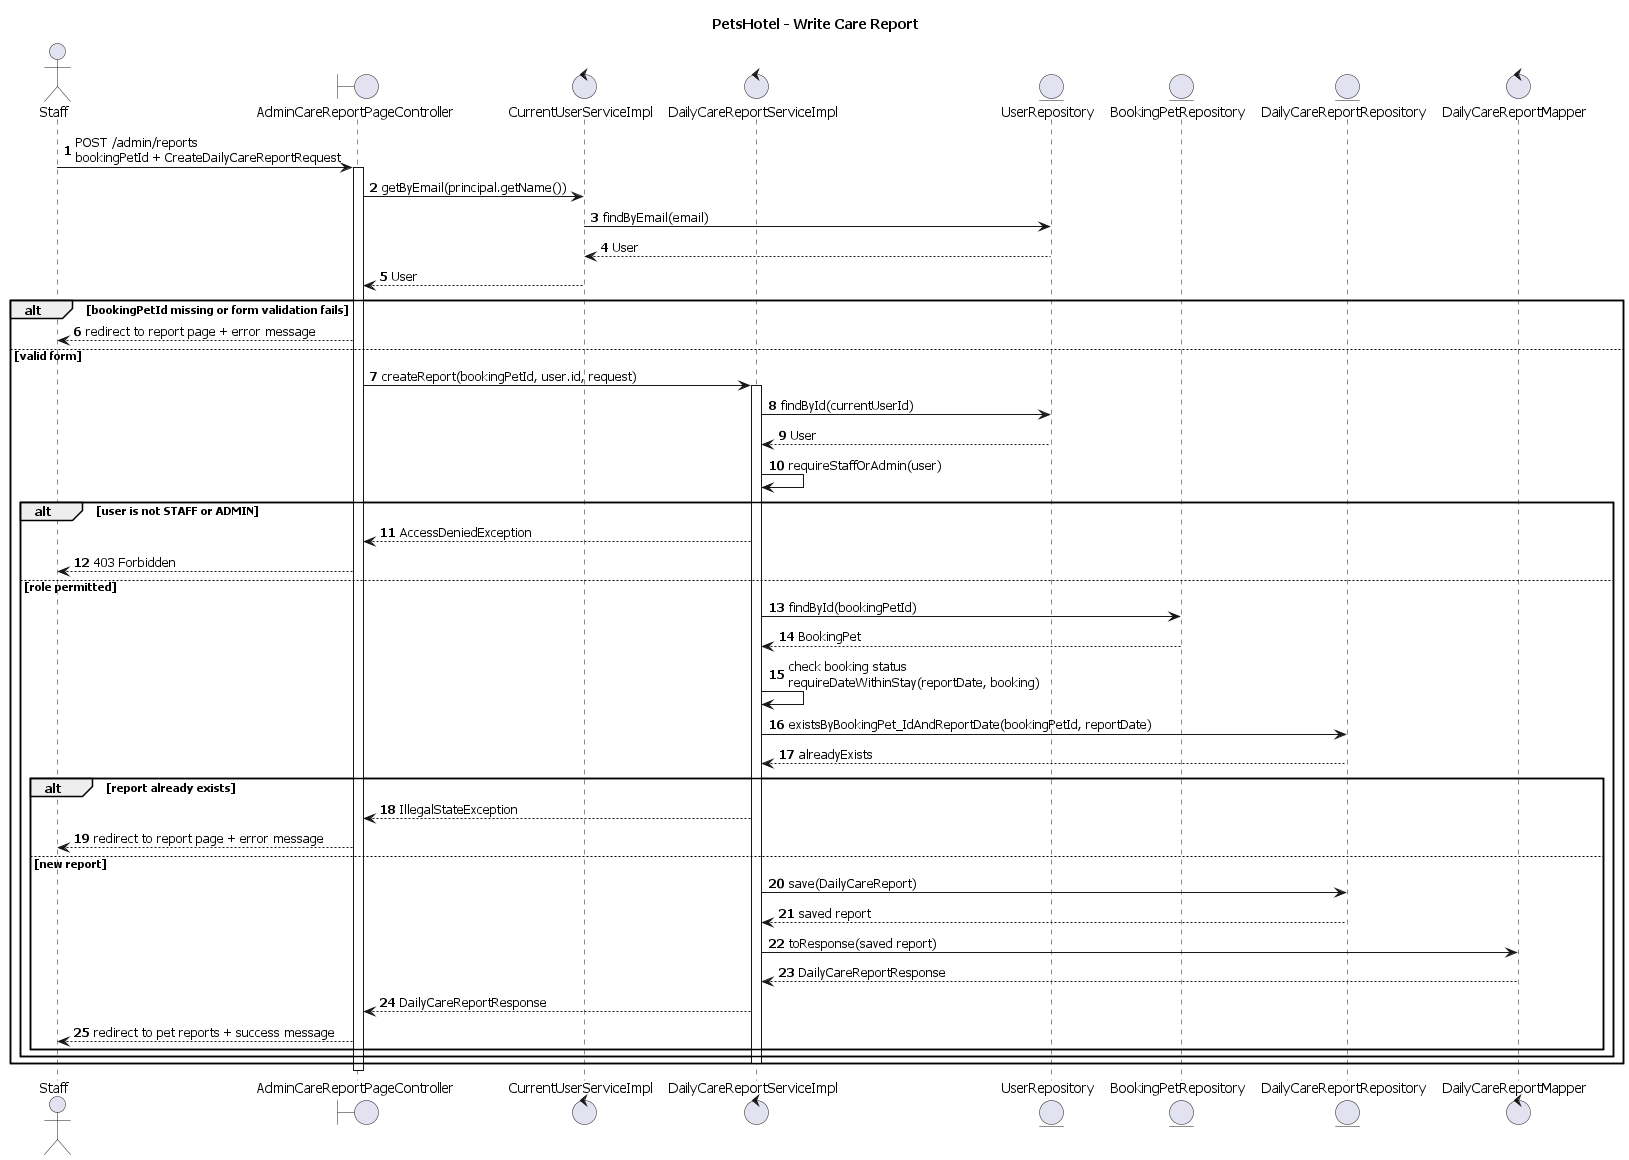

The diagram above was rendered by PlantUML. Its source (embedded in the PNG):
@startuml sequence-daily-care
title PetsHotel - Write Care Report

skinparam defaultFontName "Tahoma"
skinparam shadowing false
autonumber

actor "Staff" as Staff
boundary "AdminCareReportPageController" as Page
control "CurrentUserServiceImpl" as CurrentUser
control "DailyCareReportServiceImpl" as ReportService
entity "UserRepository" as Users
entity "BookingPetRepository" as BookingPets
entity "DailyCareReportRepository" as Reports
control "DailyCareReportMapper" as Mapper

Staff -> Page : POST /admin/reports\nbookingPetId + CreateDailyCareReportRequest
activate Page
Page -> CurrentUser : getByEmail(principal.getName())
CurrentUser -> Users : findByEmail(email)
Users --> CurrentUser : User
CurrentUser --> Page : User

alt bookingPetId missing or form validation fails
  Page --> Staff : redirect to report page + error message
else valid form
  Page -> ReportService : createReport(bookingPetId, user.id, request)
  activate ReportService
  ReportService -> Users : findById(currentUserId)
  Users --> ReportService : User
  ReportService -> ReportService : requireStaffOrAdmin(user)

  alt user is not STAFF or ADMIN
    ReportService --> Page : AccessDeniedException
    Page --> Staff : 403 Forbidden
  else role permitted
    ReportService -> BookingPets : findById(bookingPetId)
    BookingPets --> ReportService : BookingPet
    ReportService -> ReportService : check booking status\nrequireDateWithinStay(reportDate, booking)
    ReportService -> Reports : existsByBookingPet_IdAndReportDate(bookingPetId, reportDate)
    Reports --> ReportService : alreadyExists

    alt report already exists
      ReportService --> Page : IllegalStateException
      Page --> Staff : redirect to report page + error message
    else new report
      ReportService -> Reports : save(DailyCareReport)
      Reports --> ReportService : saved report
      ReportService -> Mapper : toResponse(saved report)
      Mapper --> ReportService : DailyCareReportResponse
      ReportService --> Page : DailyCareReportResponse
      Page --> Staff : redirect to pet reports + success message
    end
  end
  deactivate ReportService
end
deactivate Page
@enduml